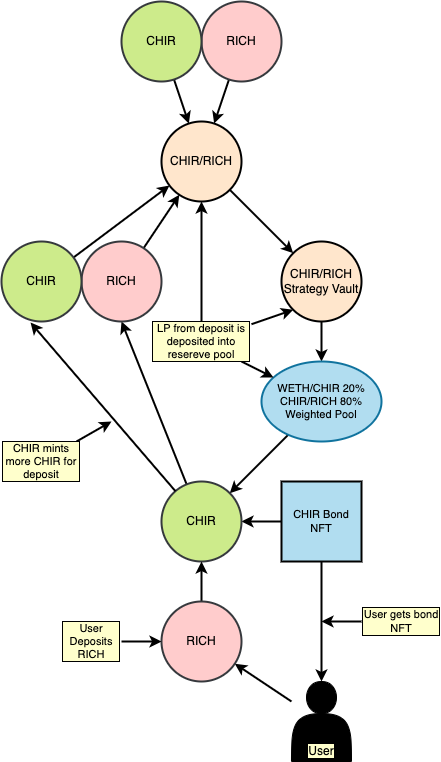

The diagram above was exported from draw.io. Its source (the exported page's mxGraphModel, read from the mxfile embedded in the PNG):
<mxGraphModel dx="1704" dy="1234" grid="1" gridSize="10" guides="1" tooltips="1" connect="1" arrows="1" fold="1" page="1" pageScale="1" pageWidth="850" pageHeight="1100" background="none" math="0" shadow="0">
  <root>
    <mxCell id="0" />
    <mxCell id="1" parent="0" />
    <mxCell id="15" style="edgeStyle=none;shape=connector;rounded=1;html=1;strokeColor=default;strokeWidth=2;align=center;verticalAlign=middle;fontFamily=Helvetica;fontSize=11;fontColor=default;labelBorderColor=default;labelBackgroundColor=#FFFFCC;endArrow=classic;" parent="1" source="18" target="12" edge="1">
      <mxGeometry relative="1" as="geometry">
        <mxPoint x="537.8885438199982" y="155.77708763999635" as="sourcePoint" />
      </mxGeometry>
    </mxCell>
    <mxCell id="14" style="edgeStyle=none;shape=connector;rounded=1;html=1;strokeColor=default;strokeWidth=2;align=center;verticalAlign=middle;fontFamily=Helvetica;fontSize=11;fontColor=default;labelBorderColor=default;labelBackgroundColor=#FFFFCC;endArrow=classic;" parent="1" source="11" target="12" edge="1">
      <mxGeometry relative="1" as="geometry" />
    </mxCell>
    <mxCell id="11" value="RICH" style="ellipse;whiteSpace=wrap;html=1;aspect=fixed;fillColor=#ffcccc;strokeColor=#36393d;strokeWidth=2;" parent="1" vertex="1">
      <mxGeometry x="200" y="120" width="80" height="80" as="geometry" />
    </mxCell>
    <mxCell id="16" style="edgeStyle=none;shape=connector;rounded=1;html=1;strokeColor=default;strokeWidth=2;align=center;verticalAlign=middle;fontFamily=Helvetica;fontSize=11;fontColor=default;labelBorderColor=default;labelBackgroundColor=#FFFFCC;endArrow=classic;" parent="1" source="12" target="13" edge="1">
      <mxGeometry relative="1" as="geometry" />
    </mxCell>
    <mxCell id="12" value="CHIR/RICH" style="ellipse;whiteSpace=wrap;html=1;aspect=fixed;fillColor=#ffe6cc;strokeColor=#000000;strokeWidth=2;" parent="1" vertex="1">
      <mxGeometry x="160" y="240" width="80" height="80" as="geometry" />
    </mxCell>
    <mxCell id="19" style="edgeStyle=none;shape=connector;rounded=1;html=1;strokeColor=default;strokeWidth=2;align=center;verticalAlign=middle;fontFamily=Helvetica;fontSize=11;fontColor=default;labelBorderColor=default;labelBackgroundColor=#FFFFCC;endArrow=classic;" parent="1" source="13" target="17" edge="1">
      <mxGeometry relative="1" as="geometry" />
    </mxCell>
    <mxCell id="13" value="CHIR/RICH&lt;br&gt;Strategy Vault" style="ellipse;whiteSpace=wrap;html=1;aspect=fixed;fillColor=#ffe6cc;strokeColor=#000000;strokeWidth=2;" parent="1" vertex="1">
      <mxGeometry x="280" y="360" width="80" height="80" as="geometry" />
    </mxCell>
    <mxCell id="22" style="edgeStyle=none;shape=connector;rounded=1;html=1;strokeColor=default;strokeWidth=2;align=center;verticalAlign=middle;fontFamily=Helvetica;fontSize=11;fontColor=default;labelBorderColor=default;labelBackgroundColor=#FFFFCC;endArrow=classic;" parent="1" source="17" target="25" edge="1">
      <mxGeometry relative="1" as="geometry" />
    </mxCell>
    <mxCell id="17" value="WETH/CHIR 20%&lt;br&gt;CHIR/RICH 80%&lt;br&gt;Weighted Pool" style="ellipse;whiteSpace=wrap;html=1;fontFamily=Helvetica;fontSize=11;labelBorderColor=none;labelBackgroundColor=none;fillColor=#b1ddf0;strokeColor=#10739e;strokeWidth=2;" parent="1" vertex="1">
      <mxGeometry x="260" y="480" width="120" height="80" as="geometry" />
    </mxCell>
    <mxCell id="18" value="CHIR" style="ellipse;whiteSpace=wrap;html=1;aspect=fixed;fillColor=#cdeb8b;strokeColor=#36393d;strokeWidth=2;" parent="1" vertex="1">
      <mxGeometry x="120" y="120" width="80" height="80" as="geometry" />
    </mxCell>
    <mxCell id="26" style="edgeStyle=none;shape=connector;rounded=1;html=1;strokeColor=default;strokeWidth=2;align=center;verticalAlign=middle;fontFamily=Helvetica;fontSize=11;fontColor=default;labelBorderColor=default;labelBackgroundColor=#FFFFCC;endArrow=classic;" parent="1" source="21" target="25" edge="1">
      <mxGeometry relative="1" as="geometry" />
    </mxCell>
    <mxCell id="47" style="edgeStyle=none;shape=connector;rounded=1;html=1;strokeColor=default;strokeWidth=2;align=center;verticalAlign=middle;fontFamily=Helvetica;fontSize=11;fontColor=default;labelBorderColor=default;labelBackgroundColor=#FFFFCC;endArrow=classic;" edge="1" parent="1" source="21" target="27">
      <mxGeometry relative="1" as="geometry" />
    </mxCell>
    <mxCell id="21" value="CHIR Bond NFT" style="whiteSpace=wrap;html=1;aspect=fixed;fontFamily=Helvetica;fontSize=11;labelBorderColor=none;labelBackgroundColor=none;fillColor=#b1ddf0;strokeColor=#000000;strokeWidth=2;" parent="1" vertex="1">
      <mxGeometry x="280" y="600" width="80" height="80" as="geometry" />
    </mxCell>
    <mxCell id="35" style="edgeStyle=none;shape=connector;rounded=1;html=1;entryX=0.5;entryY=1;entryDx=0;entryDy=0;strokeColor=default;strokeWidth=2;align=center;verticalAlign=middle;fontFamily=Helvetica;fontSize=11;fontColor=default;labelBorderColor=default;labelBackgroundColor=#FFFFCC;endArrow=classic;" edge="1" parent="1" source="25" target="29">
      <mxGeometry relative="1" as="geometry" />
    </mxCell>
    <mxCell id="25" value="CHIR" style="ellipse;whiteSpace=wrap;html=1;aspect=fixed;fillColor=#cdeb8b;strokeColor=#36393d;strokeWidth=2;" parent="1" vertex="1">
      <mxGeometry x="160" y="600" width="80" height="80" as="geometry" />
    </mxCell>
    <mxCell id="32" style="edgeStyle=none;shape=connector;rounded=1;html=1;strokeColor=default;strokeWidth=2;align=center;verticalAlign=middle;fontFamily=Helvetica;fontSize=11;fontColor=default;labelBorderColor=default;labelBackgroundColor=#FFFFCC;endArrow=classic;" edge="1" parent="1" source="27" target="28">
      <mxGeometry relative="1" as="geometry" />
    </mxCell>
    <mxCell id="27" value="User" style="shape=actor;whiteSpace=wrap;html=1;fillColor=#000000;verticalAlign=bottom;labelBackgroundColor=#FFFFCC;labelBorderColor=default;" vertex="1" parent="1">
      <mxGeometry x="290" y="800" width="60" height="80" as="geometry" />
    </mxCell>
    <mxCell id="37" style="edgeStyle=none;shape=connector;rounded=1;html=1;strokeColor=default;strokeWidth=2;align=center;verticalAlign=middle;fontFamily=Helvetica;fontSize=11;fontColor=default;labelBorderColor=default;labelBackgroundColor=#FFFFCC;endArrow=classic;" edge="1" parent="1" source="28" target="25">
      <mxGeometry relative="1" as="geometry" />
    </mxCell>
    <mxCell id="28" value="RICH" style="ellipse;whiteSpace=wrap;html=1;aspect=fixed;fillColor=#ffcccc;strokeColor=#36393d;strokeWidth=2;" vertex="1" parent="1">
      <mxGeometry x="160" y="720" width="80" height="80" as="geometry" />
    </mxCell>
    <mxCell id="38" style="edgeStyle=none;shape=connector;rounded=1;html=1;strokeColor=default;strokeWidth=2;align=center;verticalAlign=middle;fontFamily=Helvetica;fontSize=11;fontColor=default;labelBorderColor=default;labelBackgroundColor=#FFFFCC;endArrow=classic;" edge="1" parent="1" source="29" target="12">
      <mxGeometry relative="1" as="geometry" />
    </mxCell>
    <mxCell id="29" value="RICH" style="ellipse;whiteSpace=wrap;html=1;aspect=fixed;fillColor=#ffcccc;strokeColor=#36393d;strokeWidth=2;" vertex="1" parent="1">
      <mxGeometry x="80" y="360" width="80" height="80" as="geometry" />
    </mxCell>
    <mxCell id="39" style="edgeStyle=none;shape=connector;rounded=1;html=1;strokeColor=default;strokeWidth=2;align=center;verticalAlign=middle;fontFamily=Helvetica;fontSize=11;fontColor=default;labelBorderColor=default;labelBackgroundColor=#FFFFCC;endArrow=classic;" edge="1" parent="1" source="30" target="12">
      <mxGeometry relative="1" as="geometry" />
    </mxCell>
    <mxCell id="30" value="CHIR" style="ellipse;whiteSpace=wrap;html=1;aspect=fixed;fillColor=#cdeb8b;strokeColor=#36393d;strokeWidth=2;" vertex="1" parent="1">
      <mxGeometry y="360" width="80" height="80" as="geometry" />
    </mxCell>
    <mxCell id="33" style="edgeStyle=none;shape=connector;rounded=1;html=1;strokeColor=default;strokeWidth=2;align=center;verticalAlign=middle;fontFamily=Helvetica;fontSize=11;fontColor=default;labelBorderColor=default;labelBackgroundColor=#FFFFCC;endArrow=classic;" edge="1" parent="1" source="31" target="28">
      <mxGeometry relative="1" as="geometry" />
    </mxCell>
    <mxCell id="31" value="User Deposits RICH" style="text;html=1;align=center;verticalAlign=middle;whiteSpace=wrap;rounded=0;fontFamily=Helvetica;fontSize=11;fontColor=default;labelBorderColor=default;labelBackgroundColor=#FFFFCC;" vertex="1" parent="1">
      <mxGeometry x="60" y="745" width="60" height="30" as="geometry" />
    </mxCell>
    <mxCell id="40" style="edgeStyle=none;shape=connector;rounded=1;html=1;strokeColor=default;strokeWidth=2;align=center;verticalAlign=middle;fontFamily=Helvetica;fontSize=11;fontColor=default;labelBorderColor=default;labelBackgroundColor=#FFFFCC;endArrow=classic;" edge="1" parent="1" source="34">
      <mxGeometry relative="1" as="geometry">
        <mxPoint x="110" y="540" as="targetPoint" />
      </mxGeometry>
    </mxCell>
    <mxCell id="34" value="CHIR mints more CHIR for deposit" style="text;html=1;align=center;verticalAlign=middle;whiteSpace=wrap;rounded=0;fontFamily=Helvetica;fontSize=11;fontColor=default;labelBorderColor=default;labelBackgroundColor=#FFFFCC;" vertex="1" parent="1">
      <mxGeometry y="560" width="80" height="40" as="geometry" />
    </mxCell>
    <mxCell id="36" style="edgeStyle=none;shape=connector;rounded=1;html=1;entryX=0.363;entryY=1.013;entryDx=0;entryDy=0;entryPerimeter=0;strokeColor=default;strokeWidth=2;align=center;verticalAlign=middle;fontFamily=Helvetica;fontSize=11;fontColor=default;labelBorderColor=default;labelBackgroundColor=#FFFFCC;endArrow=classic;" edge="1" parent="1" source="25" target="30">
      <mxGeometry relative="1" as="geometry" />
    </mxCell>
    <mxCell id="42" style="edgeStyle=none;shape=connector;rounded=1;html=1;strokeColor=default;strokeWidth=2;align=center;verticalAlign=middle;fontFamily=Helvetica;fontSize=11;fontColor=default;labelBorderColor=default;labelBackgroundColor=#FFFFCC;endArrow=classic;" edge="1" parent="1" source="41" target="12">
      <mxGeometry relative="1" as="geometry" />
    </mxCell>
    <mxCell id="43" style="edgeStyle=none;shape=connector;rounded=1;html=1;entryX=0;entryY=1;entryDx=0;entryDy=0;strokeColor=default;strokeWidth=2;align=center;verticalAlign=middle;fontFamily=Helvetica;fontSize=11;fontColor=default;labelBorderColor=default;labelBackgroundColor=#FFFFCC;endArrow=classic;" edge="1" parent="1" source="41" target="13">
      <mxGeometry relative="1" as="geometry" />
    </mxCell>
    <mxCell id="44" style="edgeStyle=none;shape=connector;rounded=1;html=1;strokeColor=default;strokeWidth=2;align=center;verticalAlign=middle;fontFamily=Helvetica;fontSize=11;fontColor=default;labelBorderColor=default;labelBackgroundColor=#FFFFCC;endArrow=classic;" edge="1" parent="1" source="41" target="17">
      <mxGeometry relative="1" as="geometry" />
    </mxCell>
    <mxCell id="41" value="LP from deposit is deposited into resereve pool" style="text;html=1;align=center;verticalAlign=middle;whiteSpace=wrap;rounded=0;fontFamily=Helvetica;fontSize=11;fontColor=default;labelBorderColor=default;labelBackgroundColor=#FFFFCC;" vertex="1" parent="1">
      <mxGeometry x="150" y="440" width="100" height="40" as="geometry" />
    </mxCell>
    <mxCell id="48" style="edgeStyle=none;shape=connector;rounded=1;html=1;strokeColor=default;strokeWidth=2;align=center;verticalAlign=middle;fontFamily=Helvetica;fontSize=11;fontColor=default;labelBorderColor=default;labelBackgroundColor=#FFFFCC;endArrow=classic;" edge="1" parent="1" source="46">
      <mxGeometry relative="1" as="geometry">
        <mxPoint x="320" y="740" as="targetPoint" />
      </mxGeometry>
    </mxCell>
    <mxCell id="46" value="User gets bond NFT" style="text;html=1;align=center;verticalAlign=middle;whiteSpace=wrap;rounded=0;fontFamily=Helvetica;fontSize=11;fontColor=default;labelBorderColor=default;labelBackgroundColor=#FFFFCC;" vertex="1" parent="1">
      <mxGeometry x="360" y="720" width="80" height="40" as="geometry" />
    </mxCell>
  </root>
</mxGraphModel>